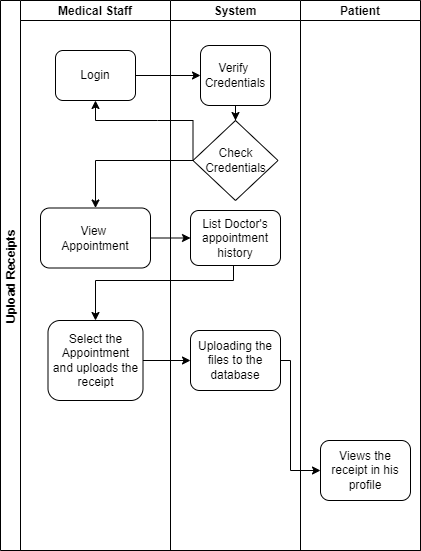

The diagram above was exported from draw.io. Its source (the exported page's mxGraphModel, read from the mxfile embedded in the PNG):
<mxGraphModel dx="637" dy="566" grid="1" gridSize="10" guides="1" tooltips="1" connect="1" arrows="1" fold="1" page="1" pageScale="1" pageWidth="850" pageHeight="1100" math="0" shadow="0">
  <root>
    <mxCell id="0" />
    <mxCell id="1" parent="0" />
    <mxCell id="cbbpZZJPf4jZl2PEX5bu-1" value="Upload Receipts" style="swimlane;childLayout=stackLayout;resizeParent=1;resizeParentMax=0;startSize=20;horizontal=0;horizontalStack=1;" vertex="1" parent="1">
      <mxGeometry x="280" y="70" width="420" height="550" as="geometry">
        <mxRectangle x="280" y="70" width="30" height="120" as="alternateBounds" />
      </mxGeometry>
    </mxCell>
    <mxCell id="cbbpZZJPf4jZl2PEX5bu-8" value="Medical Staff" style="swimlane;startSize=20;" vertex="1" parent="cbbpZZJPf4jZl2PEX5bu-1">
      <mxGeometry x="20" width="150" height="550" as="geometry">
        <mxRectangle x="20" width="30" height="550" as="alternateBounds" />
      </mxGeometry>
    </mxCell>
    <mxCell id="cbbpZZJPf4jZl2PEX5bu-9" value="Login" style="rounded=1;whiteSpace=wrap;html=1;" vertex="1" parent="cbbpZZJPf4jZl2PEX5bu-8">
      <mxGeometry x="35" y="50" width="80" height="50" as="geometry" />
    </mxCell>
    <mxCell id="cbbpZZJPf4jZl2PEX5bu-15" value="View&amp;nbsp;&lt;br&gt;Appointment" style="rounded=1;whiteSpace=wrap;html=1;" vertex="1" parent="cbbpZZJPf4jZl2PEX5bu-8">
      <mxGeometry x="20" y="207.5" width="110" height="60" as="geometry" />
    </mxCell>
    <mxCell id="cbbpZZJPf4jZl2PEX5bu-25" value="Select the Appointment&lt;br&gt;and uploads the receipt" style="whiteSpace=wrap;html=1;rounded=1;" vertex="1" parent="cbbpZZJPf4jZl2PEX5bu-8">
      <mxGeometry x="27.5" y="320" width="95" height="80" as="geometry" />
    </mxCell>
    <mxCell id="cbbpZZJPf4jZl2PEX5bu-7" value="System" style="swimlane;startSize=20;" vertex="1" parent="cbbpZZJPf4jZl2PEX5bu-1">
      <mxGeometry x="170" width="130" height="550" as="geometry" />
    </mxCell>
    <mxCell id="cbbpZZJPf4jZl2PEX5bu-13" style="edgeStyle=orthogonalEdgeStyle;rounded=0;orthogonalLoop=1;jettySize=auto;html=1;entryX=0.5;entryY=0;entryDx=0;entryDy=0;" edge="1" parent="cbbpZZJPf4jZl2PEX5bu-7" source="cbbpZZJPf4jZl2PEX5bu-10" target="cbbpZZJPf4jZl2PEX5bu-12">
      <mxGeometry relative="1" as="geometry" />
    </mxCell>
    <mxCell id="cbbpZZJPf4jZl2PEX5bu-10" value="Verify&amp;nbsp;&lt;br&gt;Credentials" style="rounded=1;whiteSpace=wrap;html=1;" vertex="1" parent="cbbpZZJPf4jZl2PEX5bu-7">
      <mxGeometry x="30" y="45" width="70" height="60" as="geometry" />
    </mxCell>
    <mxCell id="cbbpZZJPf4jZl2PEX5bu-12" value="Check&lt;br&gt;Credentials" style="rhombus;whiteSpace=wrap;html=1;" vertex="1" parent="cbbpZZJPf4jZl2PEX5bu-7">
      <mxGeometry x="22.5" y="120" width="85" height="80" as="geometry" />
    </mxCell>
    <mxCell id="cbbpZZJPf4jZl2PEX5bu-22" value="List Doctor's appointment history" style="whiteSpace=wrap;html=1;rounded=1;" vertex="1" parent="cbbpZZJPf4jZl2PEX5bu-7">
      <mxGeometry x="20" y="210" width="90" height="55" as="geometry" />
    </mxCell>
    <mxCell id="cbbpZZJPf4jZl2PEX5bu-28" value="Uploading the files to the database" style="whiteSpace=wrap;html=1;rounded=1;" vertex="1" parent="cbbpZZJPf4jZl2PEX5bu-7">
      <mxGeometry x="20" y="330" width="90" height="60" as="geometry" />
    </mxCell>
    <mxCell id="cbbpZZJPf4jZl2PEX5bu-6" value="Patient" style="swimlane;startSize=20;" vertex="1" parent="cbbpZZJPf4jZl2PEX5bu-1">
      <mxGeometry x="300" width="120" height="550" as="geometry" />
    </mxCell>
    <mxCell id="cbbpZZJPf4jZl2PEX5bu-30" value="Views the receipt in his profile" style="rounded=1;whiteSpace=wrap;html=1;" vertex="1" parent="cbbpZZJPf4jZl2PEX5bu-6">
      <mxGeometry x="20" y="440" width="90" height="60" as="geometry" />
    </mxCell>
    <mxCell id="cbbpZZJPf4jZl2PEX5bu-11" style="edgeStyle=orthogonalEdgeStyle;rounded=0;orthogonalLoop=1;jettySize=auto;html=1;entryX=0;entryY=0.5;entryDx=0;entryDy=0;" edge="1" parent="cbbpZZJPf4jZl2PEX5bu-1" source="cbbpZZJPf4jZl2PEX5bu-9" target="cbbpZZJPf4jZl2PEX5bu-10">
      <mxGeometry relative="1" as="geometry" />
    </mxCell>
    <mxCell id="cbbpZZJPf4jZl2PEX5bu-14" style="edgeStyle=orthogonalEdgeStyle;rounded=0;orthogonalLoop=1;jettySize=auto;html=1;entryX=0.5;entryY=1;entryDx=0;entryDy=0;exitX=0;exitY=0.5;exitDx=0;exitDy=0;" edge="1" parent="cbbpZZJPf4jZl2PEX5bu-1" source="cbbpZZJPf4jZl2PEX5bu-12" target="cbbpZZJPf4jZl2PEX5bu-9">
      <mxGeometry relative="1" as="geometry">
        <Array as="points">
          <mxPoint x="157" y="120" />
          <mxPoint x="80" y="120" />
        </Array>
      </mxGeometry>
    </mxCell>
    <mxCell id="cbbpZZJPf4jZl2PEX5bu-16" style="edgeStyle=orthogonalEdgeStyle;rounded=0;orthogonalLoop=1;jettySize=auto;html=1;entryX=0.5;entryY=0;entryDx=0;entryDy=0;" edge="1" parent="cbbpZZJPf4jZl2PEX5bu-1" source="cbbpZZJPf4jZl2PEX5bu-12" target="cbbpZZJPf4jZl2PEX5bu-15">
      <mxGeometry relative="1" as="geometry" />
    </mxCell>
    <mxCell id="cbbpZZJPf4jZl2PEX5bu-24" style="edgeStyle=orthogonalEdgeStyle;rounded=0;orthogonalLoop=1;jettySize=auto;html=1;" edge="1" parent="cbbpZZJPf4jZl2PEX5bu-1" source="cbbpZZJPf4jZl2PEX5bu-15" target="cbbpZZJPf4jZl2PEX5bu-22">
      <mxGeometry relative="1" as="geometry" />
    </mxCell>
    <mxCell id="cbbpZZJPf4jZl2PEX5bu-26" value="" style="edgeStyle=orthogonalEdgeStyle;rounded=0;orthogonalLoop=1;jettySize=auto;html=1;" edge="1" parent="cbbpZZJPf4jZl2PEX5bu-1" source="cbbpZZJPf4jZl2PEX5bu-22" target="cbbpZZJPf4jZl2PEX5bu-25">
      <mxGeometry relative="1" as="geometry">
        <Array as="points">
          <mxPoint x="233" y="280" />
          <mxPoint x="95" y="280" />
        </Array>
      </mxGeometry>
    </mxCell>
    <mxCell id="cbbpZZJPf4jZl2PEX5bu-29" value="" style="edgeStyle=orthogonalEdgeStyle;rounded=0;orthogonalLoop=1;jettySize=auto;html=1;" edge="1" parent="cbbpZZJPf4jZl2PEX5bu-1" source="cbbpZZJPf4jZl2PEX5bu-25" target="cbbpZZJPf4jZl2PEX5bu-28">
      <mxGeometry relative="1" as="geometry" />
    </mxCell>
    <mxCell id="cbbpZZJPf4jZl2PEX5bu-31" style="edgeStyle=orthogonalEdgeStyle;rounded=0;orthogonalLoop=1;jettySize=auto;html=1;entryX=0;entryY=0.5;entryDx=0;entryDy=0;" edge="1" parent="cbbpZZJPf4jZl2PEX5bu-1" source="cbbpZZJPf4jZl2PEX5bu-28" target="cbbpZZJPf4jZl2PEX5bu-30">
      <mxGeometry relative="1" as="geometry">
        <Array as="points">
          <mxPoint x="290" y="360" />
          <mxPoint x="290" y="470" />
        </Array>
      </mxGeometry>
    </mxCell>
  </root>
</mxGraphModel>